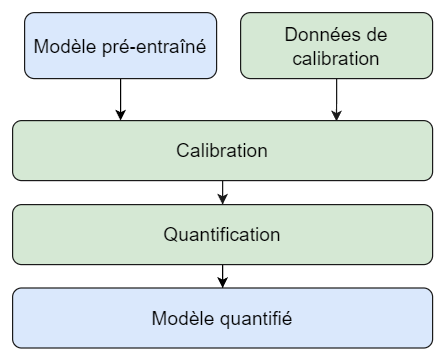

The diagram above was exported from draw.io. Its source (the exported page's mxGraphModel, read from the mxfile embedded in the PNG):
<mxGraphModel dx="551" dy="734" grid="1" gridSize="10" guides="1" tooltips="1" connect="1" arrows="1" fold="1" page="1" pageScale="1" pageWidth="827" pageHeight="1169" math="0" shadow="0">
  <root>
    <mxCell id="0" />
    <mxCell id="1" parent="0" />
    <mxCell id="KBFaDYKnHZMFnzg_-H-h-15" style="edgeStyle=orthogonalEdgeStyle;rounded=0;orthogonalLoop=1;jettySize=auto;html=1;entryX=0.771;entryY=0.013;entryDx=0;entryDy=0;entryPerimeter=0;strokeColor=#1A1A1A;" edge="1" parent="1" source="KBFaDYKnHZMFnzg_-H-h-4" target="KBFaDYKnHZMFnzg_-H-h-5">
      <mxGeometry relative="1" as="geometry" />
    </mxCell>
    <mxCell id="KBFaDYKnHZMFnzg_-H-h-4" value="Données de calibration" style="rounded=1;whiteSpace=wrap;html=1;fillColor=#d5e8d4;strokeColor=#1A1A1A;fontSize=16;" vertex="1" parent="1">
      <mxGeometry x="280" y="330" width="160" height="55" as="geometry" />
    </mxCell>
    <mxCell id="KBFaDYKnHZMFnzg_-H-h-16" style="edgeStyle=orthogonalEdgeStyle;rounded=0;orthogonalLoop=1;jettySize=auto;html=1;entryX=0.5;entryY=0;entryDx=0;entryDy=0;strokeColor=#1A1A1A;" edge="1" parent="1" source="KBFaDYKnHZMFnzg_-H-h-5" target="KBFaDYKnHZMFnzg_-H-h-6">
      <mxGeometry relative="1" as="geometry" />
    </mxCell>
    <mxCell id="KBFaDYKnHZMFnzg_-H-h-5" value="Calibration" style="rounded=1;whiteSpace=wrap;html=1;fillColor=#d5e8d4;strokeColor=#1A1A1A;fontSize=16;" vertex="1" parent="1">
      <mxGeometry x="90" y="420" width="350" height="50" as="geometry" />
    </mxCell>
    <mxCell id="KBFaDYKnHZMFnzg_-H-h-22" style="edgeStyle=orthogonalEdgeStyle;rounded=0;orthogonalLoop=1;jettySize=auto;html=1;entryX=0.5;entryY=0;entryDx=0;entryDy=0;" edge="1" parent="1" source="KBFaDYKnHZMFnzg_-H-h-6" target="KBFaDYKnHZMFnzg_-H-h-17">
      <mxGeometry relative="1" as="geometry" />
    </mxCell>
    <mxCell id="KBFaDYKnHZMFnzg_-H-h-6" value="Quantification" style="rounded=1;whiteSpace=wrap;html=1;fillColor=#d5e8d4;strokeColor=#1A1A1A;fontSize=16;" vertex="1" parent="1">
      <mxGeometry x="90" y="490" width="350" height="50" as="geometry" />
    </mxCell>
    <mxCell id="KBFaDYKnHZMFnzg_-H-h-17" value="Modèle quantifié" style="rounded=1;whiteSpace=wrap;html=1;fillColor=#dae8fc;strokeColor=#1A1A1A;fontSize=16;" vertex="1" parent="1">
      <mxGeometry x="90" y="559.5" width="350" height="50" as="geometry" />
    </mxCell>
    <mxCell id="KBFaDYKnHZMFnzg_-H-h-21" style="edgeStyle=orthogonalEdgeStyle;rounded=0;orthogonalLoop=1;jettySize=auto;html=1;" edge="1" parent="1" source="KBFaDYKnHZMFnzg_-H-h-18">
      <mxGeometry relative="1" as="geometry">
        <mxPoint x="180" y="420" as="targetPoint" />
      </mxGeometry>
    </mxCell>
    <mxCell id="KBFaDYKnHZMFnzg_-H-h-18" value="Modèle pré-entraîné" style="rounded=1;whiteSpace=wrap;html=1;fillColor=#dae8fc;strokeColor=#1A1A1A;fontSize=16;" vertex="1" parent="1">
      <mxGeometry x="100" y="330" width="160" height="55" as="geometry" />
    </mxCell>
  </root>
</mxGraphModel>